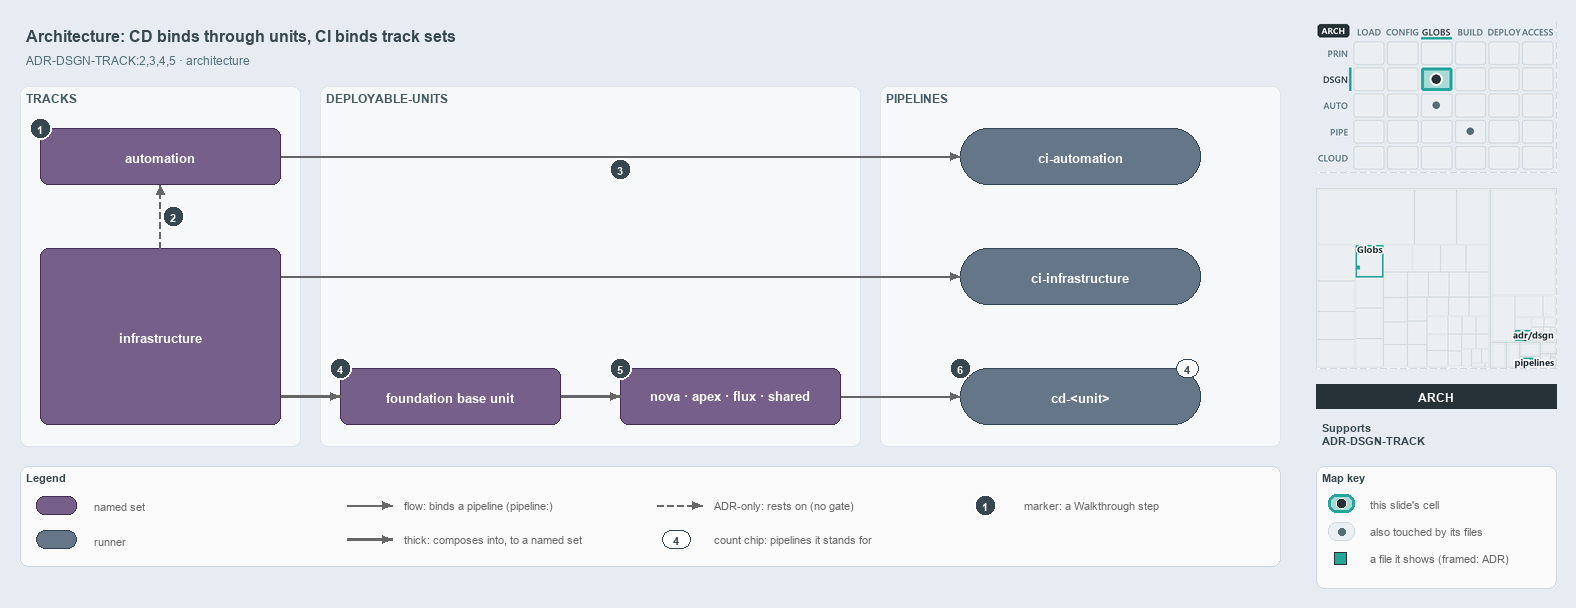

The diagram above was exported from draw.io. Its source (the exported page's mxGraphModel, read from the mxfile embedded in the PNG):
<mxGraphModel dx="1024" dy="768" grid="0" gridSize="10" guides="1" tooltips="1" connect="1" arrows="1" fold="1" page="1" pageScale="1" pageWidth="1572" pageHeight="600" background="#E6ECF2" math="0" shadow="0">
  <root>
    <mxCell id="0" />
    <mxCell id="1" parent="0" />
    <mxCell id="title" value="Architecture: CD binds through units, CI binds track sets" style="text;html=1;align=left;verticalAlign=middle;fontSize=16;fontStyle=1;fontColor=#37474F;" vertex="1" parent="1">
      <mxGeometry x="20" y="14" width="1260" height="30" as="geometry" />
    </mxCell>
    <mxCell id="subtitle" value="ADR-DSGN-TRACK:2,3,4,5 · architecture" style="text;html=1;align=left;verticalAlign=middle;fontSize=12;fontColor=#546E7A;" vertex="1" parent="1">
      <mxGeometry x="20" y="44" width="1240" height="20" as="geometry" />
    </mxCell>
    <mxCell id="band-tracks" value="TRACKS" style="rounded=1;html=1;arcSize=3;fillColor=#F6F8FA;strokeColor=#E1E4E8;verticalAlign=top;align=left;spacingLeft=8;fontStyle=1;fontSize=12;fontColor=#455A64;" vertex="1" parent="1">
      <mxGeometry x="20" y="80" width="280" height="360" as="geometry" />
    </mxCell>
    <mxCell id="band-units" value="DEPLOYABLE-UNITS" style="rounded=1;html=1;arcSize=3;fillColor=#F6F8FA;strokeColor=#E1E4E8;verticalAlign=top;align=left;spacingLeft=8;fontStyle=1;fontSize=12;fontColor=#455A64;" vertex="1" parent="1">
      <mxGeometry x="320" y="80" width="540" height="360" as="geometry" />
    </mxCell>
    <mxCell id="band-pipelines" value="PIPELINES" style="rounded=1;html=1;arcSize=3;fillColor=#F6F8FA;strokeColor=#E1E4E8;verticalAlign=top;align=left;spacingLeft=8;fontStyle=1;fontSize=12;fontColor=#455A64;" vertex="1" parent="1">
      <mxGeometry x="880" y="80" width="400" height="360" as="geometry" />
    </mxCell>
    <mxCell id="s-automation" value="&lt;b&gt;automation&lt;/b&gt;" style="rounded=1;whiteSpace=wrap;html=1;arcSize=20;fillColor=#76608a;strokeColor=#432d57;fontSize=13;fontColor=#FFFFFF;" vertex="1" parent="1">
      <mxGeometry x="40" y="122" width="240" height="56" as="geometry" />
    </mxCell>
    <mxCell id="s-infrastructure" value="&lt;b&gt;infrastructure&lt;/b&gt;" style="rounded=1;whiteSpace=wrap;html=1;arcSize=20;fillColor=#76608a;strokeColor=#432d57;fontSize=13;fontColor=#FFFFFF;" vertex="1" parent="1">
      <mxGeometry x="40" y="242" width="240" height="176" as="geometry" />
    </mxCell>
    <mxCell id="s-base" value="&lt;b&gt;foundation base unit&lt;/b&gt;" style="rounded=1;whiteSpace=wrap;html=1;arcSize=20;fillColor=#76608a;strokeColor=#432d57;fontSize=13;fontColor=#FFFFFF;" vertex="1" parent="1">
      <mxGeometry x="340" y="362" width="220" height="56" as="geometry" />
    </mxCell>
    <mxCell id="s-units" value="&lt;b&gt;nova · apex · flux · shared&lt;/b&gt;" style="rounded=1;whiteSpace=wrap;html=1;arcSize=20;fillColor=#76608a;strokeColor=#432d57;fontSize=13;fontColor=#FFFFFF;" vertex="1" parent="1">
      <mxGeometry x="620" y="362" width="220" height="56" as="geometry" />
    </mxCell>
    <mxCell id="r-ci-automation" value="&lt;b&gt;ci-automation&lt;/b&gt;" style="rounded=1;arcSize=50;whiteSpace=wrap;html=1;fillColor=#647687;strokeColor=#314354;fontSize=13;fontColor=#FFFFFF;" vertex="1" parent="1">
      <mxGeometry x="960" y="122" width="240" height="56" as="geometry" />
    </mxCell>
    <mxCell id="r-ci-infrastructure" value="&lt;b&gt;ci-infrastructure&lt;/b&gt;" style="rounded=1;arcSize=50;whiteSpace=wrap;html=1;fillColor=#647687;strokeColor=#314354;fontSize=13;fontColor=#FFFFFF;" vertex="1" parent="1">
      <mxGeometry x="960" y="242" width="240" height="56" as="geometry" />
    </mxCell>
    <mxCell id="r-cd-unit" value="&lt;b&gt;cd-&amp;lt;unit&amp;gt;&lt;/b&gt;" style="rounded=1;arcSize=50;whiteSpace=wrap;html=1;fillColor=#647687;strokeColor=#314354;fontSize=13;fontColor=#FFFFFF;" vertex="1" parent="1">
      <mxGeometry x="960" y="362" width="240" height="56" as="geometry" />
    </mxCell>
    <mxCell id="count-cd-unit" value="4" style="rounded=1;arcSize=50;whiteSpace=wrap;html=1;fillColor=#FFFFFF;strokeColor=#314354;fontColor=#37474F;fontStyle=1;fontSize=11;" vertex="1" parent="1">
      <mxGeometry x="1176" y="353" width="22" height="18" as="geometry" />
    </mxCell>
    <mxCell id="p-edge-infra-rests-on-automation-a" value="" style="text;html=1;strokeColor=none;fillColor=none;" vertex="1" parent="1">
      <mxGeometry x="160" y="242" width="1" height="1" as="geometry" />
    </mxCell>
    <mxCell id="p-edge-infra-rests-on-automation-b" value="" style="text;html=1;strokeColor=none;fillColor=none;" vertex="1" parent="1">
      <mxGeometry x="160" y="178" width="1" height="1" as="geometry" />
    </mxCell>
    <mxCell id="edge-infra-rests-on-automation" value="" style="edgeStyle=orthogonalEdgeStyle;rounded=1;html=1;fontSize=11;endArrow=block;strokeColor=#666666;dashed=1;" edge="1" parent="1" source="p-edge-infra-rests-on-automation-a" target="p-edge-infra-rests-on-automation-b">
      <mxGeometry relative="1" as="geometry" />
    </mxCell>
    <mxCell id="p-edge-automation-ci-a" value="" style="text;html=1;strokeColor=none;fillColor=none;" vertex="1" parent="1">
      <mxGeometry x="280" y="150" width="1" height="1" as="geometry" />
    </mxCell>
    <mxCell id="p-edge-automation-ci-b" value="" style="text;html=1;strokeColor=none;fillColor=none;" vertex="1" parent="1">
      <mxGeometry x="960" y="150" width="1" height="1" as="geometry" />
    </mxCell>
    <mxCell id="edge-automation-ci" value="" style="edgeStyle=orthogonalEdgeStyle;rounded=1;html=1;fontSize=11;endArrow=block;strokeColor=#666666;" edge="1" parent="1" source="p-edge-automation-ci-a" target="p-edge-automation-ci-b">
      <mxGeometry relative="1" as="geometry" />
    </mxCell>
    <mxCell id="p-edge-infrastructure-ci-a" value="" style="text;html=1;strokeColor=none;fillColor=none;" vertex="1" parent="1">
      <mxGeometry x="280" y="270" width="1" height="1" as="geometry" />
    </mxCell>
    <mxCell id="p-edge-infrastructure-ci-b" value="" style="text;html=1;strokeColor=none;fillColor=none;" vertex="1" parent="1">
      <mxGeometry x="960" y="270" width="1" height="1" as="geometry" />
    </mxCell>
    <mxCell id="edge-infrastructure-ci" value="" style="edgeStyle=orthogonalEdgeStyle;rounded=1;html=1;fontSize=11;endArrow=block;strokeColor=#666666;" edge="1" parent="1" source="p-edge-infrastructure-ci-a" target="p-edge-infrastructure-ci-b">
      <mxGeometry relative="1" as="geometry" />
    </mxCell>
    <mxCell id="p-edge-infrastructure-base-a" value="" style="text;html=1;strokeColor=none;fillColor=none;" vertex="1" parent="1">
      <mxGeometry x="280" y="390" width="1" height="1" as="geometry" />
    </mxCell>
    <mxCell id="p-edge-infrastructure-base-b" value="" style="text;html=1;strokeColor=none;fillColor=none;" vertex="1" parent="1">
      <mxGeometry x="340" y="390" width="1" height="1" as="geometry" />
    </mxCell>
    <mxCell id="edge-infrastructure-base" value="" style="edgeStyle=orthogonalEdgeStyle;rounded=1;html=1;fontSize=11;endArrow=block;strokeColor=#666666;strokeWidth=2.5;" edge="1" parent="1" source="p-edge-infrastructure-base-a" target="p-edge-infrastructure-base-b">
      <mxGeometry relative="1" as="geometry" />
    </mxCell>
    <mxCell id="p-edge-base-units-a" value="" style="text;html=1;strokeColor=none;fillColor=none;" vertex="1" parent="1">
      <mxGeometry x="560" y="390" width="1" height="1" as="geometry" />
    </mxCell>
    <mxCell id="p-edge-base-units-b" value="" style="text;html=1;strokeColor=none;fillColor=none;" vertex="1" parent="1">
      <mxGeometry x="620" y="390" width="1" height="1" as="geometry" />
    </mxCell>
    <mxCell id="edge-base-units" value="" style="edgeStyle=orthogonalEdgeStyle;rounded=1;html=1;fontSize=11;endArrow=block;strokeColor=#666666;strokeWidth=2.5;" edge="1" parent="1" source="p-edge-base-units-a" target="p-edge-base-units-b">
      <mxGeometry relative="1" as="geometry" />
    </mxCell>
    <mxCell id="p-edge-units-cd-a" value="" style="text;html=1;strokeColor=none;fillColor=none;" vertex="1" parent="1">
      <mxGeometry x="840" y="390" width="1" height="1" as="geometry" />
    </mxCell>
    <mxCell id="p-edge-units-cd-b" value="" style="text;html=1;strokeColor=none;fillColor=none;" vertex="1" parent="1">
      <mxGeometry x="960" y="390" width="1" height="1" as="geometry" />
    </mxCell>
    <mxCell id="edge-units-cd" value="" style="edgeStyle=orthogonalEdgeStyle;rounded=1;html=1;fontSize=11;endArrow=block;strokeColor=#666666;" edge="1" parent="1" source="p-edge-units-cd-a" target="p-edge-units-cd-b">
      <mxGeometry relative="1" as="geometry" />
    </mxCell>
    <mxCell id="mark-1" value="1" style="ellipse;html=1;fillColor=#37474F;strokeColor=#FFFFFF;strokeWidth=2;fontColor=#FFFFFF;fontStyle=1;fontSize=11;" vertex="1" parent="1">
      <mxGeometry x="29" y="111" width="22" height="22" as="geometry" />
    </mxCell>
    <mxCell id="mark-2" value="2" style="ellipse;html=1;fillColor=#37474F;strokeColor=#FFFFFF;strokeWidth=2;fontColor=#FFFFFF;fontStyle=1;fontSize=11;" vertex="1" parent="1">
      <mxGeometry x="162" y="199" width="22" height="22" as="geometry" />
    </mxCell>
    <mxCell id="mark-3" value="3" style="ellipse;html=1;fillColor=#37474F;strokeColor=#FFFFFF;strokeWidth=2;fontColor=#FFFFFF;fontStyle=1;fontSize=11;" vertex="1" parent="1">
      <mxGeometry x="609" y="152" width="22" height="22" as="geometry" />
    </mxCell>
    <mxCell id="mark-4" value="4" style="ellipse;html=1;fillColor=#37474F;strokeColor=#FFFFFF;strokeWidth=2;fontColor=#FFFFFF;fontStyle=1;fontSize=11;" vertex="1" parent="1">
      <mxGeometry x="329" y="351" width="22" height="22" as="geometry" />
    </mxCell>
    <mxCell id="mark-5" value="5" style="ellipse;html=1;fillColor=#37474F;strokeColor=#FFFFFF;strokeWidth=2;fontColor=#FFFFFF;fontStyle=1;fontSize=11;" vertex="1" parent="1">
      <mxGeometry x="609" y="351" width="22" height="22" as="geometry" />
    </mxCell>
    <mxCell id="mark-6" value="6" style="ellipse;html=1;fillColor=#37474F;strokeColor=#FFFFFF;strokeWidth=2;fontColor=#FFFFFF;fontStyle=1;fontSize=11;" vertex="1" parent="1">
      <mxGeometry x="949" y="351" width="22" height="22" as="geometry" />
    </mxCell>
    <mxCell id="legend" value="&lt;b&gt;Legend&lt;/b&gt;" style="rounded=1;whiteSpace=wrap;html=1;arcSize=6;fillColor=#FAFAFA;strokeColor=#CFD8DC;align=left;verticalAlign=top;spacing=8;fontSize=11;fontColor=#37474F;" vertex="1" parent="1">
      <mxGeometry x="20" y="460" width="1260" height="100" as="geometry" />
    </mxCell>
    <mxCell id="legend-1" value="" style="rounded=1;whiteSpace=wrap;html=1;arcSize=20;fillColor=#76608a;strokeColor=#432d57;fontColor=#FFFFFF;" vertex="1" parent="1">
      <mxGeometry x="36" y="490" width="40" height="18" as="geometry" />
    </mxCell>
    <mxCell id="legend-1-text" value="named set" style="text;html=1;align=left;verticalAlign=middle;fontSize=11;fontColor=#666666;" vertex="1" parent="1">
      <mxGeometry x="88" y="489" width="250" height="20" as="geometry" />
    </mxCell>
    <mxCell id="legend-2" value="" style="rounded=1;arcSize=50;whiteSpace=wrap;html=1;fillColor=#647687;strokeColor=#314354;fontColor=#FFFFFF;" vertex="1" parent="1">
      <mxGeometry x="36" y="524" width="40" height="18" as="geometry" />
    </mxCell>
    <mxCell id="legend-2-text" value="runner" style="text;html=1;align=left;verticalAlign=middle;fontSize=11;fontColor=#666666;" vertex="1" parent="1">
      <mxGeometry x="88" y="523" width="250" height="20" as="geometry" />
    </mxCell>
    <mxCell id="p-legend-3-a" value="" style="text;html=1;strokeColor=none;fillColor=none;" vertex="1" parent="1">
      <mxGeometry x="346" y="499" width="1" height="1" as="geometry" />
    </mxCell>
    <mxCell id="p-legend-3-b" value="" style="text;html=1;strokeColor=none;fillColor=none;" vertex="1" parent="1">
      <mxGeometry x="392" y="499" width="1" height="1" as="geometry" />
    </mxCell>
    <mxCell id="legend-3" value="" style="edgeStyle=orthogonalEdgeStyle;rounded=1;html=1;fontSize=11;endArrow=block;strokeColor=#666666;" edge="1" parent="1" source="p-legend-3-a" target="p-legend-3-b">
      <mxGeometry relative="1" as="geometry" />
    </mxCell>
    <mxCell id="legend-3-text" value="flow: binds a pipeline (pipeline:)" style="text;html=1;align=left;verticalAlign=middle;fontSize=11;fontColor=#666666;" vertex="1" parent="1">
      <mxGeometry x="398" y="489" width="250" height="20" as="geometry" />
    </mxCell>
    <mxCell id="p-legend-4-a" value="" style="text;html=1;strokeColor=none;fillColor=none;" vertex="1" parent="1">
      <mxGeometry x="346" y="533" width="1" height="1" as="geometry" />
    </mxCell>
    <mxCell id="p-legend-4-b" value="" style="text;html=1;strokeColor=none;fillColor=none;" vertex="1" parent="1">
      <mxGeometry x="392" y="533" width="1" height="1" as="geometry" />
    </mxCell>
    <mxCell id="legend-4" value="" style="edgeStyle=orthogonalEdgeStyle;rounded=1;html=1;fontSize=11;endArrow=block;strokeColor=#666666;strokeWidth=2.5;" edge="1" parent="1" source="p-legend-4-a" target="p-legend-4-b">
      <mxGeometry relative="1" as="geometry" />
    </mxCell>
    <mxCell id="legend-4-text" value="thick: composes into, to a named set" style="text;html=1;align=left;verticalAlign=middle;fontSize=11;fontColor=#666666;" vertex="1" parent="1">
      <mxGeometry x="398" y="523" width="250" height="20" as="geometry" />
    </mxCell>
    <mxCell id="p-legend-5-a" value="" style="text;html=1;strokeColor=none;fillColor=none;" vertex="1" parent="1">
      <mxGeometry x="656" y="499" width="1" height="1" as="geometry" />
    </mxCell>
    <mxCell id="p-legend-5-b" value="" style="text;html=1;strokeColor=none;fillColor=none;" vertex="1" parent="1">
      <mxGeometry x="702" y="499" width="1" height="1" as="geometry" />
    </mxCell>
    <mxCell id="legend-5" value="" style="edgeStyle=orthogonalEdgeStyle;rounded=1;html=1;fontSize=11;endArrow=block;strokeColor=#666666;dashed=1;" edge="1" parent="1" source="p-legend-5-a" target="p-legend-5-b">
      <mxGeometry relative="1" as="geometry" />
    </mxCell>
    <mxCell id="legend-5-text" value="ADR-only: rests on (no gate)" style="text;html=1;align=left;verticalAlign=middle;fontSize=11;fontColor=#666666;" vertex="1" parent="1">
      <mxGeometry x="708" y="489" width="250" height="20" as="geometry" />
    </mxCell>
    <mxCell id="legend-6" value="4" style="rounded=1;arcSize=50;whiteSpace=wrap;html=1;fillColor=#FFFFFF;strokeColor=#314354;fontColor=#37474F;fontStyle=1;fontSize=11;" vertex="1" parent="1">
      <mxGeometry x="662" y="524" width="28" height="18" as="geometry" />
    </mxCell>
    <mxCell id="legend-6-text" value="count chip: pipelines it stands for" style="text;html=1;align=left;verticalAlign=middle;fontSize=11;fontColor=#666666;" vertex="1" parent="1">
      <mxGeometry x="708" y="523" width="250" height="20" as="geometry" />
    </mxCell>
    <mxCell id="legend-7" value="1" style="ellipse;html=1;fillColor=#37474F;strokeColor=#FFFFFF;strokeWidth=2;fontColor=#FFFFFF;fontStyle=1;fontSize=11;" vertex="1" parent="1">
      <mxGeometry x="974" y="488" width="22" height="22" as="geometry" />
    </mxCell>
    <mxCell id="legend-7-text" value="marker: a Walkthrough step" style="text;html=1;align=left;verticalAlign=middle;fontSize=11;fontColor=#666666;" vertex="1" parent="1">
      <mxGeometry x="1018" y="489" width="230" height="20" as="geometry" />
    </mxCell>
    <mxCell id="minimap-stack" value="" style="shape=image;html=1;imageAspect=0;aspect=fixed;verticalLabelPosition=bottom;strokeColor=#CFD8DC;dashed=1;fillColor=#FAFAFA;image=data:image/png,(base64 omitted: 16444 chars);" vertex="1" parent="1">
      <mxGeometry x="1316" y="16" width="240" height="150" as="geometry" />
    </mxCell>
    <mxCell id="minimap-tree" value="" style="shape=image;html=1;imageAspect=0;aspect=fixed;verticalLabelPosition=bottom;strokeColor=#CFD8DC;dashed=1;fillColor=#FAFAFA;image=data:image/png,(base64 omitted: 10600 chars);" vertex="1" parent="1">
      <mxGeometry x="1316" y="182" width="240" height="180" as="geometry" />
    </mxCell>
    <mxCell id="lens-badge" value="ARCH" style="rounded=0;whiteSpace=wrap;html=1;align=center;verticalAlign=middle;fontSize=12;fontStyle=1;fontColor=#FFFFFF;fillColor=#263238;strokeColor=none;" vertex="1" parent="1">
      <mxGeometry x="1316" y="378" width="240" height="24" as="geometry" />
    </mxCell>
    <mxCell id="supports" value="&lt;b&gt;Supports&lt;/b&gt;&lt;br&gt;ADR-DSGN-TRACK" style="text;html=1;whiteSpace=wrap;align=left;verticalAlign=top;fontSize=11;fontColor=#37474F;" vertex="1" parent="1">
      <mxGeometry x="1316" y="410" width="240" height="38" as="geometry" />
    </mxCell>
    <mxCell id="mapkey" value="&lt;b&gt;Map key&lt;/b&gt;" style="rounded=1;whiteSpace=wrap;html=1;arcSize=6;fillColor=#FAFAFA;strokeColor=#CFD8DC;align=left;verticalAlign=top;spacing=8;fontSize=11;fontColor=#37474F;" vertex="1" parent="1">
      <mxGeometry x="1316" y="460" width="240" height="122" as="geometry" />
    </mxCell>
    <mxCell id="mapkey-here" value="" style="rounded=1;arcSize=20;html=1;fillColor=#A8DBD7;strokeColor=#26A69A;strokeWidth=3;" vertex="1" parent="1">
      <mxGeometry x="1328" y="488" width="26" height="18" as="geometry" />
    </mxCell>
    <mxCell id="mapkey-here-dot" value="" style="ellipse;html=1;fillColor=#263238;strokeColor=#FFFFFF;strokeWidth=1.5;" vertex="1" parent="1">
      <mxGeometry x="1336" y="492" width="10" height="10" as="geometry" />
    </mxCell>
    <mxCell id="mapkey-here-text" value="this slide's cell" style="text;html=1;align=left;verticalAlign=middle;fontSize=11;fontColor=#666666;" vertex="1" parent="1">
      <mxGeometry x="1364" y="487" width="180" height="20" as="geometry" />
    </mxCell>
    <mxCell id="mapkey-touched" value="" style="rounded=1;arcSize=20;html=1;fillColor=#ECEFF1;strokeColor=#CFD8DC;" vertex="1" parent="1">
      <mxGeometry x="1328" y="516" width="26" height="18" as="geometry" />
    </mxCell>
    <mxCell id="mapkey-touched-dot" value="" style="ellipse;html=1;fillColor=#546E7A;strokeColor=none;" vertex="1" parent="1">
      <mxGeometry x="1338" y="522" width="7" height="7" as="geometry" />
    </mxCell>
    <mxCell id="mapkey-touched-text" value="also touched by its files" style="text;html=1;align=left;verticalAlign=middle;fontSize=11;fontColor=#666666;" vertex="1" parent="1">
      <mxGeometry x="1364" y="515" width="180" height="20" as="geometry" />
    </mxCell>
    <mxCell id="mapkey-file" value="" style="rounded=0;html=1;fillColor=#26A69A;strokeColor=#263238;strokeWidth=1.5;" vertex="1" parent="1">
      <mxGeometry x="1334" y="546" width="12" height="12" as="geometry" />
    </mxCell>
    <mxCell id="mapkey-file-text" value="a file it shows (framed: ADR)" style="text;html=1;align=left;verticalAlign=middle;fontSize=11;fontColor=#666666;" vertex="1" parent="1">
      <mxGeometry x="1364" y="542" width="180" height="20" as="geometry" />
    </mxCell>
  </root>
</mxGraphModel>